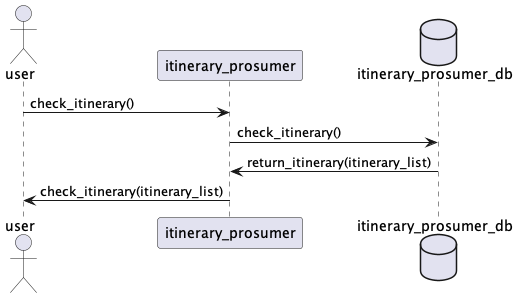

The diagram above was rendered by PlantUML. Its source (embedded in the PNG):
@startuml
actor user
participant itinerary_prosumer as is
database itinerary_prosumer_db as ipd

user -> is : check_itinerary()
is -> ipd : check_itinerary()
ipd -> is : return_itinerary(itinerary_list)
is -> user : check_itinerary(itinerary_list)

@enduml